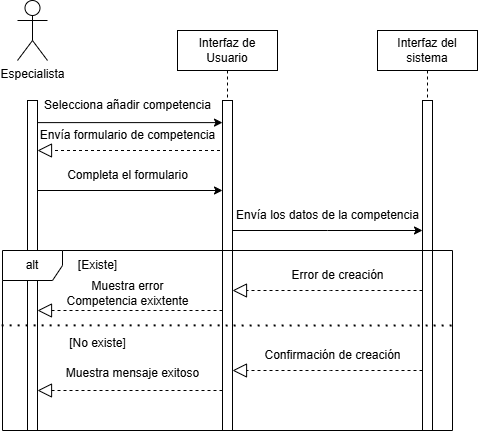

The diagram above was exported from draw.io. Its source (the exported page's mxGraphModel, read from the mxfile embedded in the PNG):
<mxGraphModel dx="1243" dy="552" grid="1" gridSize="10" guides="1" tooltips="1" connect="1" arrows="1" fold="1" page="1" pageScale="1" pageWidth="850" pageHeight="1100" math="0" shadow="0">
  <root>
    <mxCell id="0" />
    <mxCell id="1" parent="0" />
    <mxCell id="YC5Sbx68j6wNxWN9CE0d-1" value="Interfaz de Usuario" style="shape=umlLifeline;perimeter=lifelinePerimeter;whiteSpace=wrap;html=1;container=0;dropTarget=0;collapsible=0;recursiveResize=0;outlineConnect=0;portConstraint=eastwest;newEdgeStyle={&quot;edgeStyle&quot;:&quot;elbowEdgeStyle&quot;,&quot;elbow&quot;:&quot;vertical&quot;,&quot;curved&quot;:0,&quot;rounded&quot;:0};" vertex="1" parent="1">
      <mxGeometry x="270" y="50" width="100" height="400" as="geometry" />
    </mxCell>
    <mxCell id="YC5Sbx68j6wNxWN9CE0d-2" value="" style="html=1;points=[];perimeter=orthogonalPerimeter;outlineConnect=0;targetShapes=umlLifeline;portConstraint=eastwest;newEdgeStyle={&quot;edgeStyle&quot;:&quot;elbowEdgeStyle&quot;,&quot;elbow&quot;:&quot;vertical&quot;,&quot;curved&quot;:0,&quot;rounded&quot;:0};" vertex="1" parent="YC5Sbx68j6wNxWN9CE0d-1">
      <mxGeometry x="45" y="70" width="10" height="330" as="geometry" />
    </mxCell>
    <mxCell id="YC5Sbx68j6wNxWN9CE0d-3" value="Interfaz del sistema" style="shape=umlLifeline;perimeter=lifelinePerimeter;whiteSpace=wrap;html=1;container=0;dropTarget=0;collapsible=0;recursiveResize=0;outlineConnect=0;portConstraint=eastwest;newEdgeStyle={&quot;edgeStyle&quot;:&quot;elbowEdgeStyle&quot;,&quot;elbow&quot;:&quot;vertical&quot;,&quot;curved&quot;:0,&quot;rounded&quot;:0};" vertex="1" parent="1">
      <mxGeometry x="470" y="50" width="100" height="400" as="geometry" />
    </mxCell>
    <mxCell id="YC5Sbx68j6wNxWN9CE0d-4" value="" style="html=1;points=[];perimeter=orthogonalPerimeter;outlineConnect=0;targetShapes=umlLifeline;portConstraint=eastwest;newEdgeStyle={&quot;edgeStyle&quot;:&quot;elbowEdgeStyle&quot;,&quot;elbow&quot;:&quot;vertical&quot;,&quot;curved&quot;:0,&quot;rounded&quot;:0};" vertex="1" parent="YC5Sbx68j6wNxWN9CE0d-3">
      <mxGeometry x="45" y="70" width="10" height="330" as="geometry" />
    </mxCell>
    <mxCell id="YC5Sbx68j6wNxWN9CE0d-5" value="Especialista" style="shape=umlActor;verticalLabelPosition=bottom;verticalAlign=top;html=1;outlineConnect=0;" vertex="1" parent="1">
      <mxGeometry x="110" y="20" width="30" height="60" as="geometry" />
    </mxCell>
    <mxCell id="YC5Sbx68j6wNxWN9CE0d-6" value="" style="html=1;points=[];perimeter=orthogonalPerimeter;outlineConnect=0;targetShapes=umlLifeline;portConstraint=eastwest;newEdgeStyle={&quot;edgeStyle&quot;:&quot;elbowEdgeStyle&quot;,&quot;elbow&quot;:&quot;vertical&quot;,&quot;curved&quot;:0,&quot;rounded&quot;:0};" vertex="1" parent="1">
      <mxGeometry x="120" y="120" width="10" height="330" as="geometry" />
    </mxCell>
    <mxCell id="YC5Sbx68j6wNxWN9CE0d-7" value="" style="endArrow=classic;html=1;rounded=0;exitX=1;exitY=0.067;exitDx=0;exitDy=0;exitPerimeter=0;" edge="1" parent="1" source="YC5Sbx68j6wNxWN9CE0d-6" target="YC5Sbx68j6wNxWN9CE0d-2">
      <mxGeometry width="50" height="50" relative="1" as="geometry">
        <mxPoint x="180" y="140" as="sourcePoint" />
        <mxPoint x="315" y="140" as="targetPoint" />
      </mxGeometry>
    </mxCell>
    <mxCell id="YC5Sbx68j6wNxWN9CE0d-8" value="Selecciona añadir competencia" style="text;html=1;align=center;verticalAlign=middle;resizable=0;points=[];autosize=1;strokeColor=none;fillColor=none;" vertex="1" parent="1">
      <mxGeometry x="125" y="110" width="190" height="30" as="geometry" />
    </mxCell>
    <mxCell id="YC5Sbx68j6wNxWN9CE0d-9" value="" style="endArrow=classic;html=1;rounded=0;exitX=1;exitY=0.067;exitDx=0;exitDy=0;exitPerimeter=0;" edge="1" parent="1">
      <mxGeometry width="50" height="50" relative="1" as="geometry">
        <mxPoint x="129.5" y="210" as="sourcePoint" />
        <mxPoint x="315" y="210" as="targetPoint" />
      </mxGeometry>
    </mxCell>
    <mxCell id="YC5Sbx68j6wNxWN9CE0d-10" value="Completa el formulario" style="text;html=1;align=center;verticalAlign=middle;resizable=0;points=[];autosize=1;strokeColor=none;fillColor=none;" vertex="1" parent="1">
      <mxGeometry x="150" y="180" width="140" height="30" as="geometry" />
    </mxCell>
    <mxCell id="YC5Sbx68j6wNxWN9CE0d-11" value="" style="endArrow=classic;html=1;rounded=0;" edge="1" parent="1">
      <mxGeometry width="50" height="50" relative="1" as="geometry">
        <mxPoint x="325" y="249.99999999999986" as="sourcePoint" />
        <mxPoint x="515" y="249.99999999999997" as="targetPoint" />
        <Array as="points">
          <mxPoint x="420" y="249.99999999999997" />
        </Array>
      </mxGeometry>
    </mxCell>
    <mxCell id="YC5Sbx68j6wNxWN9CE0d-12" value="Envía los datos de la competencia" style="text;html=1;align=center;verticalAlign=middle;resizable=0;points=[];autosize=1;strokeColor=none;fillColor=none;" vertex="1" parent="1">
      <mxGeometry x="315" y="220" width="210" height="30" as="geometry" />
    </mxCell>
    <mxCell id="YC5Sbx68j6wNxWN9CE0d-17" value="" style="endArrow=block;dashed=1;endFill=0;endSize=12;html=1;rounded=0;" edge="1" parent="1" target="YC5Sbx68j6wNxWN9CE0d-6">
      <mxGeometry width="160" relative="1" as="geometry">
        <mxPoint x="312.5" y="170" as="sourcePoint" />
        <mxPoint x="127.5" y="170" as="targetPoint" />
        <Array as="points">
          <mxPoint x="217.5" y="170" />
        </Array>
      </mxGeometry>
    </mxCell>
    <mxCell id="YC5Sbx68j6wNxWN9CE0d-18" value="Envía formulario de competencia" style="text;html=1;align=center;verticalAlign=middle;resizable=0;points=[];autosize=1;strokeColor=none;fillColor=none;" vertex="1" parent="1">
      <mxGeometry x="120" y="140" width="200" height="30" as="geometry" />
    </mxCell>
    <mxCell id="YC5Sbx68j6wNxWN9CE0d-21" value="alt" style="shape=umlFrame;whiteSpace=wrap;html=1;pointerEvents=0;" vertex="1" parent="1">
      <mxGeometry x="95" y="270" width="450" height="180" as="geometry" />
    </mxCell>
    <mxCell id="YC5Sbx68j6wNxWN9CE0d-22" value="[Existe]" style="text;html=1;align=center;verticalAlign=middle;resizable=0;points=[];autosize=1;strokeColor=none;fillColor=none;" vertex="1" parent="1">
      <mxGeometry x="160" y="270" width="60" height="30" as="geometry" />
    </mxCell>
    <mxCell id="YC5Sbx68j6wNxWN9CE0d-23" value="" style="endArrow=block;dashed=1;endFill=0;endSize=12;html=1;rounded=0;" edge="1" parent="1" source="YC5Sbx68j6wNxWN9CE0d-4" target="YC5Sbx68j6wNxWN9CE0d-2">
      <mxGeometry width="160" relative="1" as="geometry">
        <mxPoint x="510" y="310" as="sourcePoint" />
        <mxPoint x="333" y="310" as="targetPoint" />
        <Array as="points">
          <mxPoint x="423" y="310" />
        </Array>
      </mxGeometry>
    </mxCell>
    <mxCell id="YC5Sbx68j6wNxWN9CE0d-24" value="Error de creación" style="text;html=1;align=center;verticalAlign=middle;resizable=0;points=[];autosize=1;strokeColor=none;fillColor=none;" vertex="1" parent="1">
      <mxGeometry x="370" y="280" width="120" height="30" as="geometry" />
    </mxCell>
    <mxCell id="YC5Sbx68j6wNxWN9CE0d-25" value="" style="endArrow=block;dashed=1;endFill=0;endSize=12;html=1;rounded=0;" edge="1" parent="1" source="YC5Sbx68j6wNxWN9CE0d-2">
      <mxGeometry width="160" relative="1" as="geometry">
        <mxPoint x="310" y="330" as="sourcePoint" />
        <mxPoint x="130" y="330" as="targetPoint" />
        <Array as="points">
          <mxPoint x="228" y="330" />
        </Array>
      </mxGeometry>
    </mxCell>
    <mxCell id="YC5Sbx68j6wNxWN9CE0d-26" value="Muestra error&lt;div&gt;Competencia exixtente&lt;/div&gt;" style="text;html=1;align=center;verticalAlign=middle;resizable=0;points=[];autosize=1;strokeColor=none;fillColor=none;" vertex="1" parent="1">
      <mxGeometry x="145" y="293" width="150" height="40" as="geometry" />
    </mxCell>
    <mxCell id="YC5Sbx68j6wNxWN9CE0d-27" value="" style="endArrow=none;dashed=1;html=1;dashPattern=1 3;strokeWidth=2;rounded=0;exitX=-0.002;exitY=0.416;exitDx=0;exitDy=0;exitPerimeter=0;" edge="1" parent="1" source="YC5Sbx68j6wNxWN9CE0d-21">
      <mxGeometry width="50" height="50" relative="1" as="geometry">
        <mxPoint x="230" y="420" as="sourcePoint" />
        <mxPoint x="550" y="345" as="targetPoint" />
      </mxGeometry>
    </mxCell>
    <mxCell id="YC5Sbx68j6wNxWN9CE0d-28" value="[No existe]" style="text;html=1;align=center;verticalAlign=middle;resizable=0;points=[];autosize=1;strokeColor=none;fillColor=none;" vertex="1" parent="1">
      <mxGeometry x="150" y="348" width="80" height="30" as="geometry" />
    </mxCell>
    <mxCell id="YC5Sbx68j6wNxWN9CE0d-29" value="Confirmación de creación" style="text;html=1;align=center;verticalAlign=middle;resizable=0;points=[];autosize=1;strokeColor=none;fillColor=none;" vertex="1" parent="1">
      <mxGeometry x="345" y="360" width="160" height="30" as="geometry" />
    </mxCell>
    <mxCell id="YC5Sbx68j6wNxWN9CE0d-30" value="" style="endArrow=block;dashed=1;endFill=0;endSize=12;html=1;rounded=0;" edge="1" parent="1">
      <mxGeometry width="160" relative="1" as="geometry">
        <mxPoint x="515" y="390" as="sourcePoint" />
        <mxPoint x="325" y="390" as="targetPoint" />
        <Array as="points">
          <mxPoint x="423" y="390" />
        </Array>
      </mxGeometry>
    </mxCell>
    <mxCell id="YC5Sbx68j6wNxWN9CE0d-31" value="Muestra mensaje exitoso" style="text;html=1;align=center;verticalAlign=middle;resizable=0;points=[];autosize=1;strokeColor=none;fillColor=none;" vertex="1" parent="1">
      <mxGeometry x="145" y="378" width="160" height="30" as="geometry" />
    </mxCell>
    <mxCell id="YC5Sbx68j6wNxWN9CE0d-32" value="" style="endArrow=block;dashed=1;endFill=0;endSize=12;html=1;rounded=0;" edge="1" parent="1">
      <mxGeometry width="160" relative="1" as="geometry">
        <mxPoint x="315" y="410" as="sourcePoint" />
        <mxPoint x="130" y="410" as="targetPoint" />
        <Array as="points" />
      </mxGeometry>
    </mxCell>
  </root>
</mxGraphModel>